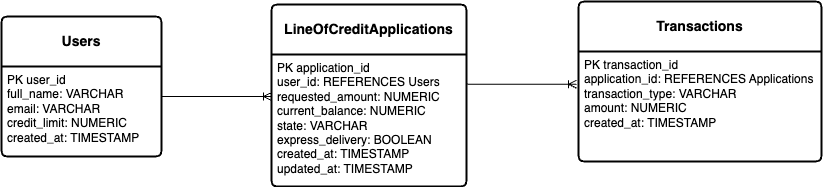

The diagram above was exported from draw.io. Its source (the exported page's mxGraphModel, read from the mxfile embedded in the PNG):
<mxGraphModel dx="539" dy="786" grid="1" gridSize="10" guides="1" tooltips="1" connect="1" arrows="1" fold="1" page="1" pageScale="1" pageWidth="850" pageHeight="1100" math="0" shadow="0">
  <root>
    <mxCell id="0" />
    <mxCell id="1" parent="0" />
    <mxCell id="KZ1KxY0pGQoY5Xvx3_SD-43" value="&lt;b&gt;Users&lt;/b&gt;" style="swimlane;childLayout=stackLayout;horizontal=1;startSize=50;horizontalStack=0;rounded=1;fontSize=14;fontStyle=0;strokeWidth=2;resizeParent=0;resizeLast=1;shadow=0;dashed=0;align=center;arcSize=4;whiteSpace=wrap;html=1;" vertex="1" parent="1">
      <mxGeometry x="120" y="310" width="160" height="140" as="geometry" />
    </mxCell>
    <mxCell id="KZ1KxY0pGQoY5Xvx3_SD-44" value="PK user_id&lt;br&gt;full_name: VARCHAR&lt;br&gt;email: VARCHAR&lt;div&gt;credit_limit: NUMERIC&lt;/div&gt;&lt;div&gt;created_at: TIMESTAMP&lt;/div&gt;" style="align=left;strokeColor=none;fillColor=none;spacingLeft=4;fontSize=12;verticalAlign=top;resizable=0;rotatable=0;part=1;html=1;" vertex="1" parent="KZ1KxY0pGQoY5Xvx3_SD-43">
      <mxGeometry y="50" width="160" height="90" as="geometry" />
    </mxCell>
    <mxCell id="KZ1KxY0pGQoY5Xvx3_SD-45" value="&lt;b&gt;LineOfCreditApplications&lt;/b&gt;" style="swimlane;childLayout=stackLayout;horizontal=1;startSize=50;horizontalStack=0;rounded=1;fontSize=14;fontStyle=0;strokeWidth=2;resizeParent=0;resizeLast=1;shadow=0;dashed=0;align=center;arcSize=4;whiteSpace=wrap;html=1;" vertex="1" parent="1">
      <mxGeometry x="390" y="298" width="195" height="182" as="geometry" />
    </mxCell>
    <mxCell id="KZ1KxY0pGQoY5Xvx3_SD-46" value="PK application_id&lt;div&gt;user_id: REFERENCES Users&lt;/div&gt;&lt;div&gt;requested_amount: NUMERIC&lt;/div&gt;&lt;div&gt;current_balance: NUMERIC&lt;/div&gt;&lt;div&gt;state: VARCHAR&lt;/div&gt;&lt;div&gt;express_delivery: BOOLEAN&lt;/div&gt;&lt;div&gt;created_at: TIMESTAMP&lt;/div&gt;&lt;div&gt;updated_at: TIMESTAMP&lt;/div&gt;" style="align=left;strokeColor=none;fillColor=none;spacingLeft=4;fontSize=12;verticalAlign=top;resizable=0;rotatable=0;part=1;html=1;" vertex="1" parent="KZ1KxY0pGQoY5Xvx3_SD-45">
      <mxGeometry y="50" width="195" height="132" as="geometry" />
    </mxCell>
    <mxCell id="KZ1KxY0pGQoY5Xvx3_SD-47" value="&lt;b&gt;Transactions&lt;/b&gt;" style="swimlane;childLayout=stackLayout;horizontal=1;startSize=50;horizontalStack=0;rounded=1;fontSize=14;fontStyle=0;strokeWidth=2;resizeParent=0;resizeLast=1;shadow=0;dashed=0;align=center;arcSize=4;whiteSpace=wrap;html=1;" vertex="1" parent="1">
      <mxGeometry x="697" y="295" width="243" height="160" as="geometry" />
    </mxCell>
    <mxCell id="KZ1KxY0pGQoY5Xvx3_SD-48" value="PK transaction_id&amp;nbsp;&lt;div&gt;application_id: REFERENCES Applications&lt;/div&gt;&lt;div&gt;transaction_type: VARCHAR&lt;/div&gt;&lt;div&gt;amount: NUMERIC&lt;br&gt;created_at: TIMESTAMP&lt;/div&gt;" style="align=left;strokeColor=none;fillColor=none;spacingLeft=4;fontSize=12;verticalAlign=top;resizable=0;rotatable=0;part=1;html=1;" vertex="1" parent="KZ1KxY0pGQoY5Xvx3_SD-47">
      <mxGeometry y="50" width="243" height="110" as="geometry" />
    </mxCell>
    <mxCell id="KZ1KxY0pGQoY5Xvx3_SD-49" value="" style="edgeStyle=entityRelationEdgeStyle;fontSize=12;html=1;endArrow=ERoneToMany;rounded=0;exitX=1;exitY=0.333;exitDx=0;exitDy=0;exitPerimeter=0;" edge="1" parent="1" source="KZ1KxY0pGQoY5Xvx3_SD-44">
      <mxGeometry width="100" height="100" relative="1" as="geometry">
        <mxPoint x="370" y="630" as="sourcePoint" />
        <mxPoint x="390" y="390" as="targetPoint" />
      </mxGeometry>
    </mxCell>
    <mxCell id="KZ1KxY0pGQoY5Xvx3_SD-50" value="" style="edgeStyle=entityRelationEdgeStyle;fontSize=12;html=1;endArrow=ERoneToMany;rounded=0;exitX=1;exitY=0.333;exitDx=0;exitDy=0;exitPerimeter=0;" edge="1" parent="1">
      <mxGeometry width="100" height="100" relative="1" as="geometry">
        <mxPoint x="585" y="377.66" as="sourcePoint" />
        <mxPoint x="695" y="377.66" as="targetPoint" />
      </mxGeometry>
    </mxCell>
  </root>
</mxGraphModel>